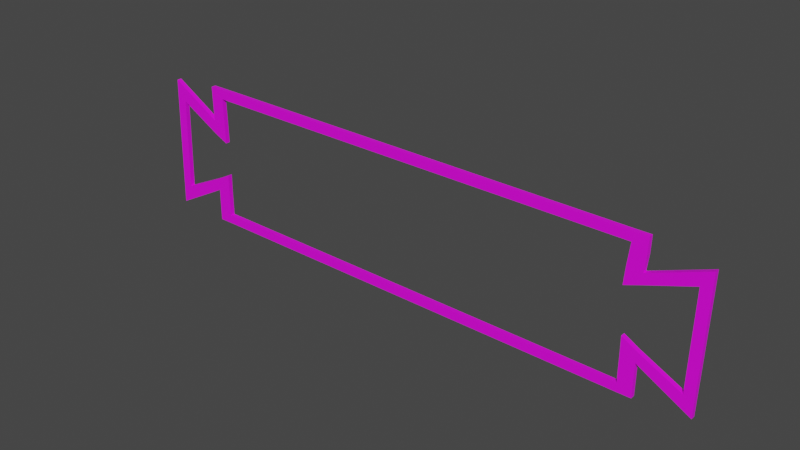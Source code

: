 # Source: Museum_Wall_Decoration.blend  (saved by Blender 2.93.21; exported with 4.5.12 LTS)
import bpy
from mathutils import Matrix  # noqa: F401  (used for matrix-valued properties, if any)

bpy.ops.wm.read_factory_settings(use_empty=True)
scene = bpy.context.scene
scene.name = 'Scene'

# ---- collections
col_collection = bpy.data.collections.new('Collection'); scene.collection.children.link(col_collection)

# ---- images (referenced by path relative to the original .blend; pixels are not part of the script)
import os
ASSET_DIR = os.environ.get("B2B_ASSET_DIR", "")  # directory of the original .blend (textures are referenced by path, not embedded)
HERE = os.path.dirname(os.path.abspath(__file__))  # packed textures are extracted next to this script under _unpacked/

def load_image(name, relpath, width, height, colorspace="sRGB"):
    """Load a texture the original file referenced (path relative to the .blend, or extracted next to this script)."""
    p = next((c for c in (os.path.join(HERE, relpath), os.path.join(ASSET_DIR, relpath)) if relpath and os.path.exists(c)), "")
    if p:
        img = bpy.data.images.load(p, check_existing=True)
        img.name = name
    else:  # same state as the original file: an image datablock whose file is absent (Cycles renders it pink)
        img = bpy.data.images.new(name, width, height)
        img.source = "FILE"
        img.filepath = "//" + (relpath or name)
    img.colorspace_settings.name = colorspace
    return img
img_props_psd = load_image('Props.psd', 'Props.psd', 1024, 1024, 'sRGB')

# ---- materials (node trees are filled in below, after node groups)
mat_material_001 = bpy.data.materials.new('Material.001')
mat_material_001.use_transparent_shadow = False

# ---- material node trees
mat_material_001.use_nodes = True; mat_material_001.node_tree.nodes.clear()
_N = mat_material_001.node_tree.nodes; _L = mat_material_001.node_tree.links
n0 = _N.new('ShaderNodeBsdfPrincipled'); n0.name = 'Principled BSDF'; n0.location = (10, 300)
n0.distribution = 'GGX'
n0.subsurface_method = 'BURLEY'
n0.inputs[3].default_value = 1.45
n0.inputs[27].default_value = (0.0, 0.0, 0.0, 1.0)
n0.inputs[28].default_value = 1.0
n1 = _N.new('ShaderNodeOutputMaterial'); n1.name = 'Material Output'; n1.location = (300, 300)
n2 = _N.new('ShaderNodeTexImage'); n2.name = 'Image Texture'; n2.location = (-280, 280)
n2.image = img_props_psd
_L.new(n0.outputs[0], n1.inputs[0])
_L.new(n2.outputs[0], n0.inputs[0])
n1.is_active_output = True

# ---- world
world_world = bpy.data.worlds.new('World'); scene.world = world_world
world_world.use_nodes = True; world_world.node_tree.nodes.clear()
_N = world_world.node_tree.nodes; _L = world_world.node_tree.links
n0 = _N.new('ShaderNodeOutputWorld'); n0.name = 'World Output'; n0.location = (300, 300)
n1 = _N.new('ShaderNodeBackground'); n1.name = 'Background'; n1.location = (10, 300)
n1.inputs[0].default_value = (0.05088, 0.05088, 0.05088, 1.0)
_L.new(n1.outputs[0], n0.inputs[0])
n0.is_active_output = True
world_world.color = (0.05088, 0.05088, 0.05088)
world_world.use_sun_shadow = False
world_world.sun_shadow_jitter_overblur = 0.0

# ---- meshes
me_cube_002 = bpy.data.meshes.new('Cube.002')
me_cube_002.from_pydata([(-0.7697, -0.006655, 0.185), (-0.7452, -0.006655, 0.1311), (-0.7826, -0.006511, -0.1701), (-0.7543, -0.006554, -0.1161), (-0.634, -0.006735, 0.1061), (-0.6335, -0.006757, 0.06959), (-0.6358, -0.006655, -0.09198), (-0.6353, -0.006674, -0.05946), (-0.5972, -0.006744, 0.1077), (-0.5965, -0.006775, 0.0519), (-0.5991, -0.006658, -0.0899), (-0.5982, -0.0067, -0.03968), (-0.6356, -0.00666, 0.197), (-0.599, -0.006662, 0.1969), (-0.6368, -0.006643, -0.1793), (-0.5991, -0.006655, -0.1791), (-0.5986, -0.00668, 0.1723), (-0.6349, -0.006693, 0.1518), (-0.6366, -0.006646, -0.1357), (-0.5991, -0.006655, -0.1563), (0.7452, -0.007092, 0.1592), (0.7183, -0.006962, 0.1169), (0.7398, -0.006824, -0.1796), (0.7152, -0.006824, -0.131), (0.6008, -0.006676, 0.1036), (0.5986, -0.006611, 0.07544), (0.6058, -0.006824, -0.104), (0.6058, -0.006824, -0.07527), (0.563, -0.006641, 0.1071), (0.5596, -0.006539, 0.0614), (0.5692, -0.006824, -0.1018), (0.5686, -0.006807, -0.05355), (0.6058, -0.006824, 0.1852), (0.5692, -0.006824, 0.1852), (0.6058, -0.006824, -0.1912), (0.5692, -0.006824, -0.1912), (0.5689, -0.006816, 0.1617), (0.6048, -0.006794, 0.1427), (0.6058, -0.006824, -0.1476), (0.5692, -0.006824, -0.1684), (-0.7697, 0.005262, 0.185), (-0.7452, 0.005262, 0.1311), (-0.7826, 0.005407, -0.1701), (-0.7543, 0.005364, -0.1161), (-0.634, 0.005183, 0.1061), (-0.6335, 0.005161, 0.06959), (-0.6358, 0.005263, -0.09198), (-0.6353, 0.005243, -0.05946), (-0.5972, 0.005173, 0.1077), (-0.5965, 0.005143, 0.0519), (-0.5991, 0.005259, -0.0899), (-0.5982, 0.005217, -0.03968), (-0.6356, 0.005258, 0.197), (-0.599, 0.005255, 0.1969), (-0.6368, 0.005274, -0.1793), (-0.5991, 0.005262, -0.1791), (-0.5986, 0.005238, 0.1723), (-0.6349, 0.005225, 0.1518), (-0.6366, 0.005272, -0.1357), (-0.5991, 0.005262, -0.1563), (0.7452, 0.004826, 0.1592), (0.7183, 0.004955, 0.1169), (0.7398, 0.005094, -0.1796), (0.7152, 0.005094, -0.131), (0.6008, 0.005241, 0.1036), (0.5986, 0.005307, 0.07544), (0.6058, 0.005094, -0.104), (0.6058, 0.005094, -0.07527), (0.563, 0.005277, 0.1071), (0.5596, 0.005378, 0.0614), (0.5692, 0.005094, -0.1018), (0.5686, 0.005111, -0.05355), (0.6058, 0.005094, 0.1852), (0.5692, 0.005094, 0.1852), (0.6058, 0.005094, -0.1912), (0.5692, 0.005094, -0.1912), (0.5689, 0.005101, 0.1617), (0.6048, 0.005124, 0.1427), (0.6058, 0.005094, -0.1476), (0.5692, 0.005094, -0.1684)], [], [(0, 2, 3, 1), (2, 6, 7, 3), (1, 5, 4, 0), (6, 10, 11, 7), (5, 9, 8, 4), (16, 13, 12, 17), (18, 14, 15, 19), (8, 16, 17, 4), (6, 18, 19, 10), (16, 36, 33, 13), (15, 35, 39, 19), (20, 21, 23, 22), (22, 23, 27, 26), (21, 20, 24, 25), (26, 27, 31, 30), (25, 24, 28, 29), (36, 37, 32, 33), (38, 39, 35, 34), (28, 24, 37, 36), (26, 30, 39, 38), (9, 5, 45, 49), (30, 31, 71, 70), (19, 39, 79, 59), (38, 34, 74, 78), (1, 3, 43, 41), (35, 15, 55, 75), (39, 30, 70, 79), (12, 13, 53, 52), (31, 27, 67, 71), (20, 22, 62, 60), (16, 8, 48, 56), (25, 29, 69, 65), (36, 16, 56, 76), (17, 12, 52, 57), (23, 21, 61, 63), (13, 33, 73, 53), (15, 14, 54, 55), (33, 32, 72, 73), (6, 2, 42, 46), (18, 6, 46, 58), (28, 36, 76, 68), (3, 7, 47, 43), (32, 37, 77, 72), (5, 1, 41, 45), (34, 35, 75, 74), (0, 4, 44, 40), (22, 26, 66, 62), (4, 17, 57, 44), (26, 38, 78, 66), (8, 9, 49, 48), (27, 23, 63, 67), (11, 10, 50, 51), (21, 25, 65, 61), (14, 18, 58, 54), (24, 20, 60, 64), (10, 19, 59, 50), (37, 24, 64, 77), (7, 11, 51, 47), (29, 28, 68, 69), (2, 0, 40, 42)])
_uv = me_cube_002.uv_layers.new(name='UVMap')
_uv.uv.foreach_set('vector', [0.1278, 0.9788, 0.1278, 0.9823, 0.1312, 0.9823, 0.1312, 0.9788, 0.1278, 0.9823, 0.1278, 0.9823, 0.1312, 0.9823, 0.1312, 0.9823, 0.1312, 0.9788, 0.1312, 0.9788, 0.1278, 0.9788, 0.1278, 0.9788, 0.1278, 0.9823, 0.1278, 0.9823, 0.1312, 0.9823, 0.1312, 0.9823, 0.1312, 0.9788, 0.1312, 0.9788, 0.1278, 0.9788, 0.1278, 0.9788, 0.1278, 0.9788, 0.1278, 0.9788, 0.1278, 0.9788, 0.1278, 0.9788, 0.1278, 0.9823, 0.1278, 0.9823, 0.1278, 0.9823, 0.1278, 0.9823, 0.1278, 0.9788, 0.1278, 0.9788, 0.1278, 0.9788, 0.1278, 0.9788, 0.1278, 0.9823, 0.1278, 0.9823, 0.1278, 0.9823, 0.1278, 0.9823, 0.1278, 0.9788, 0.1278, 0.9788, 0.1278, 0.9788, 0.1278, 0.9788, 0.1278, 0.9823, 0.1278, 0.9823, 0.1278, 0.9823, 0.1278, 0.9823, 0.1278, 0.9788, 0.1312, 0.9788, 0.1312, 0.9823, 0.1278, 0.9823, 0.1278, 0.9823, 0.1312, 0.9823, 0.1312, 0.9823, 0.1278, 0.9823, 0.1312, 0.9788, 0.1278, 0.9788, 0.1278, 0.9788, 0.1312, 0.9788, 0.1278, 0.9823, 0.1312, 0.9823, 0.1312, 0.9823, 0.1278, 0.9823, 0.1312, 0.9788, 0.1278, 0.9788, 0.1278, 0.9788, 0.1312, 0.9788, 0.1278, 0.9788, 0.1278, 0.9788, 0.1278, 0.9788, 0.1278, 0.9788, 0.1278, 0.9823, 0.1278, 0.9823, 0.1278, 0.9823, 0.1278, 0.9823, 0.1278, 0.9788, 0.1278, 0.9788, 0.1278, 0.9788, 0.1278, 0.9788, 0.1278, 0.9823, 0.1278, 0.9823, 0.1278, 0.9823, 0.1278, 0.9823, 0.1312, 0.9788, 0.1312, 0.9788, 0.1312, 0.9788, 0.1312, 0.9788, 0.1278, 0.9823, 0.1312, 0.9823, 0.1312, 0.9823, 0.1278, 0.9823, 0.1278, 0.9823, 0.1278, 0.9823, 0.1278, 0.9823, 0.1278, 0.9823, 0.1278, 0.9823, 0.1278, 0.9823, 0.1278, 0.9823, 0.1278, 0.9823, 0.1312, 0.9788, 0.1312, 0.9823, 0.1312, 0.9823, 0.1312, 0.9788, 0.1278, 0.9823, 0.1278, 0.9823, 0.1278, 0.9823, 0.1278, 0.9823, 0.1278, 0.9823, 0.1278, 0.9823, 0.1278, 0.9823, 0.1278, 0.9823, 0.1278, 0.9788, 0.1278, 0.9788, 0.1278, 0.9788, 0.1278, 0.9788, 0.1312, 0.9823, 0.1312, 0.9823, 0.1312, 0.9823, 0.1312, 0.9823, 0.1278, 0.9788, 0.1278, 0.9823, 0.1278, 0.9823, 0.1278, 0.9788, 0.1278, 0.9788, 0.1278, 0.9788, 0.1278, 0.9788, 0.1278, 0.9788, 0.1312, 0.9788, 0.1312, 0.9788, 0.1312, 0.9788, 0.1312, 0.9788, 0.1278, 0.9788, 0.1278, 0.9788, 0.1278, 0.9788, 0.1278, 0.9788, 0.1278, 0.9788, 0.1278, 0.9788, 0.1278, 0.9788, 0.1278, 0.9788, 0.1312, 0.9823, 0.1312, 0.9788, 0.1312, 0.9788, 0.1312, 0.9823, 0.1278, 0.9788, 0.1278, 0.9788, 0.1278, 0.9788, 0.1278, 0.9788, 0.1278, 0.9823, 0.1278, 0.9823, 0.1278, 0.9823, 0.1278, 0.9823, 0.1278, 0.9788, 0.1278, 0.9788, 0.1278, 0.9788, 0.1278, 0.9788, 0.1278, 0.9823, 0.1278, 0.9823, 0.1278, 0.9823, 0.1278, 0.9823, 0.1278, 0.9823, 0.1278, 0.9823, 0.1278, 0.9823, 0.1278, 0.9823, 0.1278, 0.9788, 0.1278, 0.9788, 0.1278, 0.9788, 0.1278, 0.9788, 0.1312, 0.9823, 0.1312, 0.9823, 0.1312, 0.9823, 0.1312, 0.9823, 0.1278, 0.9788, 0.1278, 0.9788, 0.1278, 0.9788, 0.1278, 0.9788, 0.1312, 0.9788, 0.1312, 0.9788, 0.1312, 0.9788, 0.1312, 0.9788, 0.1278, 0.9823, 0.1278, 0.9823, 0.1278, 0.9823, 0.1278, 0.9823, 0.1278, 0.9788, 0.1278, 0.9788, 0.1278, 0.9788, 0.1278, 0.9788, 0.1278, 0.9823, 0.1278, 0.9823, 0.1278, 0.9823, 0.1278, 0.9823, 0.1278, 0.9788, 0.1278, 0.9788, 0.1278, 0.9788, 0.1278, 0.9788, 0.1278, 0.9823, 0.1278, 0.9823, 0.1278, 0.9823, 0.1278, 0.9823, 0.1278, 0.9788, 0.1312, 0.9788, 0.1312, 0.9788, 0.1278, 0.9788, 0.1312, 0.9823, 0.1312, 0.9823, 0.1312, 0.9823, 0.1312, 0.9823, 0.1312, 0.9823, 0.1278, 0.9823, 0.1278, 0.9823, 0.1312, 0.9823, 0.1312, 0.9788, 0.1312, 0.9788, 0.1312, 0.9788, 0.1312, 0.9788, 0.1278, 0.9823, 0.1278, 0.9823, 0.1278, 0.9823, 0.1278, 0.9823, 0.1278, 0.9788, 0.1278, 0.9788, 0.1278, 0.9788, 0.1278, 0.9788, 0.1278, 0.9823, 0.1278, 0.9823, 0.1278, 0.9823, 0.1278, 0.9823, 0.1278, 0.9788, 0.1278, 0.9788, 0.1278, 0.9788, 0.1278, 0.9788, 0.1312, 0.9823, 0.1312, 0.9823, 0.1312, 0.9823, 0.1312, 0.9823, 0.1312, 0.9788, 0.1278, 0.9788, 0.1278, 0.9788, 0.1312, 0.9788, 0.1278, 0.9823, 0.1278, 0.9788, 0.1278, 0.9788, 0.1278, 0.9823])
me_cube_002.materials.append(mat_material_001)
me_cube_002.use_remesh_fix_poles = True
me_cube_002.use_remesh_preserve_attributes = False
me_cube_002.update()

# ---- objects
ob_cube_001 = bpy.data.objects.new('Cube.001', me_cube_002)

# ---- transforms, parenting, visibility, modifiers, constraints
ob_cube_001.location = (0.0, 0.0, 0.0)

# ---- collection membership
col_collection.objects.link(ob_cube_001)

# ---- scene / render settings (as saved in the file)
scene.frame_start = 1; scene.frame_end = 250; scene.frame_set(1)
scene.render.engine = 'BLENDER_EEVEE_NEXT'
scene.cycles.use_denoising = False
scene.cycles.samples = 128
scene.cycles.sampling_pattern = 'TABULATED_SOBOL'
scene.cycles.use_adaptive_sampling = False
scene.cycles.use_light_tree = False
scene.view_settings.view_transform = 'Filmic'
bpy.context.view_layer.update()

# ---- added for rendering (the .blend has no active camera and no usable light): camera, sun
cam_auto = bpy.data.cameras.new('AutoCamera')
cam_auto.lens = 50.0
cam_auto.sensor_width = 36.0
cam_auto.clip_end = 1000.0
ob_auto_camera = bpy.data.objects.new('AutoCamera', cam_auto)
scene.collection.objects.link(ob_auto_camera)
ob_auto_camera.location = (1.43985, -1.75112, 1.16977)
ob_auto_camera.rotation_euler = (1.09748, -7.21219e-08, 0.694738)
scene.camera = ob_auto_camera
light_auto_sun = bpy.data.lights.new('AutoSun', 'SUN')
light_auto_sun.energy = 3.0
light_auto_sun.angle = 0.0523599
ob_auto_sun = bpy.data.objects.new('AutoSun', light_auto_sun)
scene.collection.objects.link(ob_auto_sun)
ob_auto_sun.rotation_euler = (0.872665, 0.174533, 0.523599)
bpy.context.view_layer.update()

